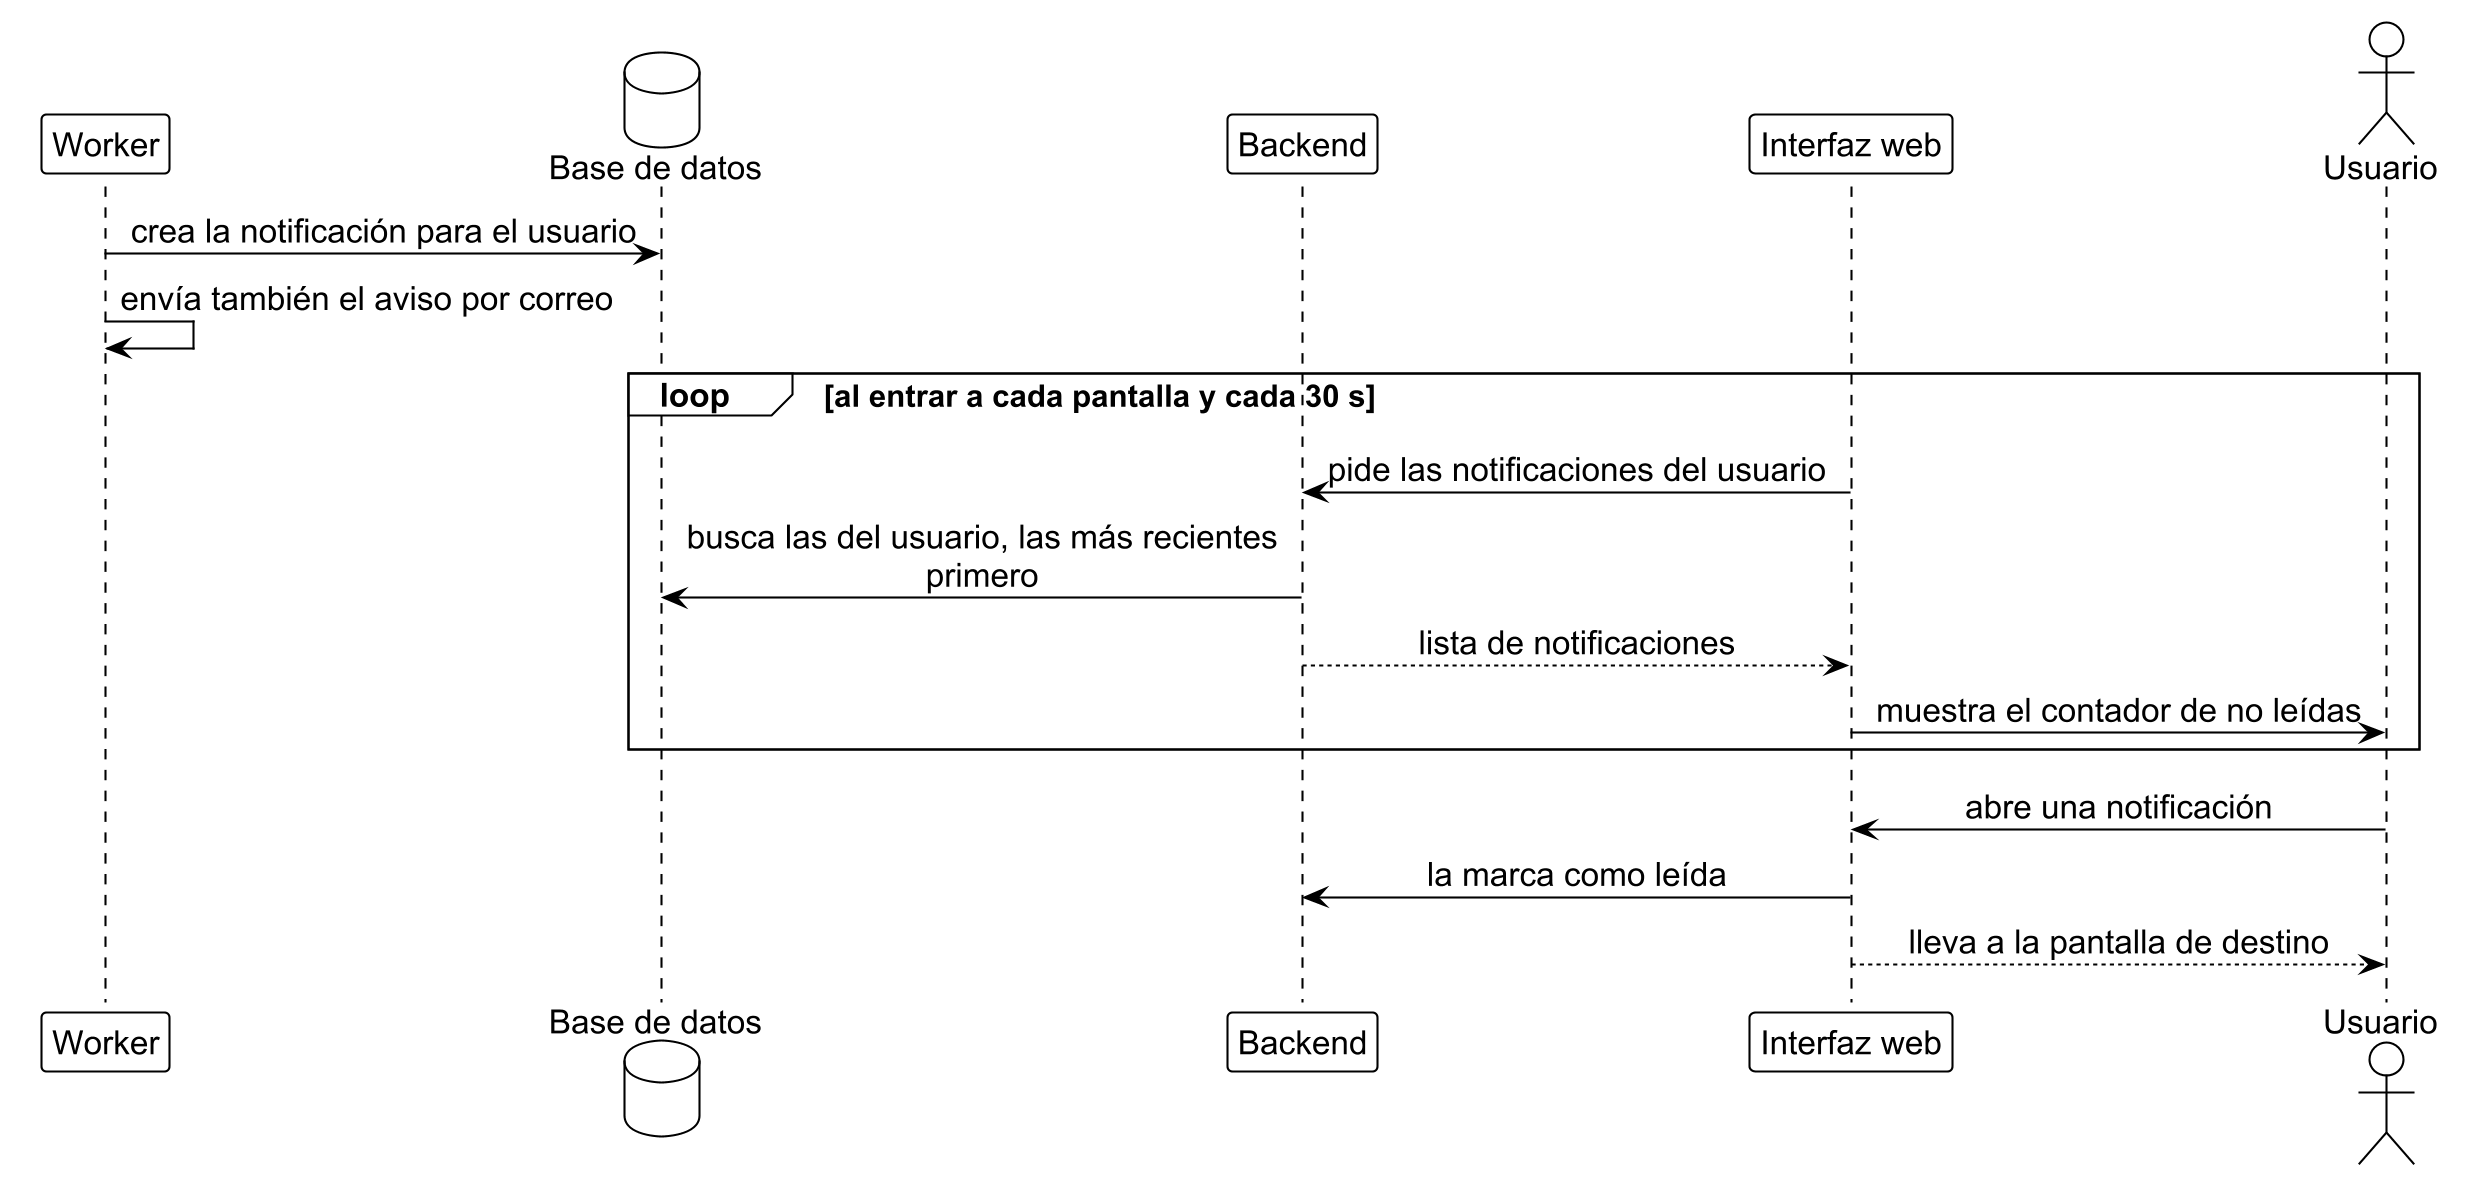

The diagram above was rendered by PlantUML. Its source (embedded in the PNG):
@startuml notif_1
!include ../estilo_doc.iuml
skinparam dpi 200
participant Worker as w
database "Base de datos" as db
participant Backend as api
participant "Interfaz web" as ui
actor Usuario as u

w -> db: crea la notificación para el usuario
w -> w: envía también el aviso por correo
loop al entrar a cada pantalla y cada 30 s
  ui -> api: pide las notificaciones del usuario
  api -> db: busca las del usuario, las más recientes\nprimero
  api --> ui: lista de notificaciones
  ui -> u: muestra el contador de no leídas
end
u -> ui: abre una notificación
ui -> api: la marca como leída
ui --> u: lleva a la pantalla de destino
@enduml